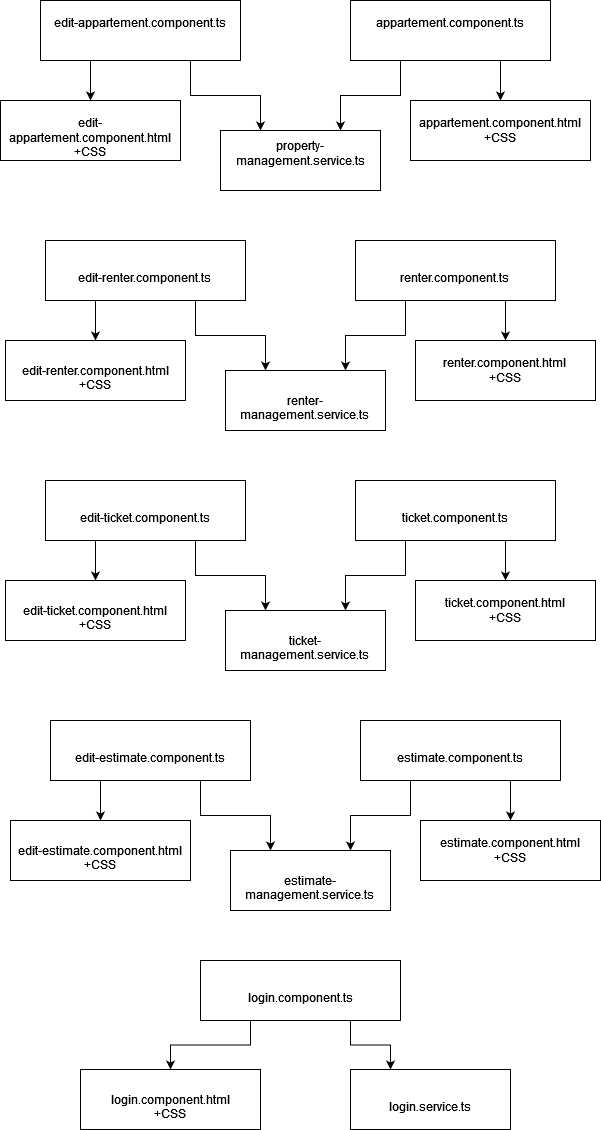

The diagram above was exported from draw.io. Its source (the exported page's mxGraphModel, read from the mxfile embedded in the PNG):
<mxGraphModel dx="1434" dy="782" grid="1" gridSize="10" guides="1" tooltips="1" connect="1" arrows="1" fold="1" page="1" pageScale="1" pageWidth="827" pageHeight="1169" math="0" shadow="0">
  <root>
    <mxCell id="0" />
    <mxCell id="1" parent="0" />
    <mxCell id="ZupNguubBqLxIsG993lF-4" style="edgeStyle=orthogonalEdgeStyle;rounded=0;orthogonalLoop=1;jettySize=auto;html=1;exitX=0.25;exitY=1;exitDx=0;exitDy=0;entryX=0.75;entryY=0;entryDx=0;entryDy=0;" edge="1" parent="1" source="ZupNguubBqLxIsG993lF-1" target="ZupNguubBqLxIsG993lF-2">
      <mxGeometry relative="1" as="geometry" />
    </mxCell>
    <mxCell id="ZupNguubBqLxIsG993lF-9" style="edgeStyle=orthogonalEdgeStyle;rounded=0;orthogonalLoop=1;jettySize=auto;html=1;exitX=0.75;exitY=1;exitDx=0;exitDy=0;entryX=0.5;entryY=0;entryDx=0;entryDy=0;" edge="1" parent="1" source="ZupNguubBqLxIsG993lF-1" target="ZupNguubBqLxIsG993lF-6">
      <mxGeometry relative="1" as="geometry" />
    </mxCell>
    <mxCell id="ZupNguubBqLxIsG993lF-1" value="&#10;&lt;span class=&quot;PRIVATE_TreeView-item-content-text&quot;&gt;&lt;span&gt;appartement.component.ts&lt;/span&gt;&lt;/span&gt;&#10;&#10;" style="rounded=0;whiteSpace=wrap;html=1;" vertex="1" parent="1">
      <mxGeometry x="390" y="40" width="200" height="60" as="geometry" />
    </mxCell>
    <mxCell id="ZupNguubBqLxIsG993lF-2" value="&#10;&lt;div aria-hidden=&quot;true&quot; class=&quot;PRIVATE_TreeView-item-visual&quot;&gt;&lt;/div&gt;&lt;span class=&quot;PRIVATE_TreeView-item-content-text&quot;&gt;&lt;span&gt;property-management.service.ts&lt;/span&gt;&lt;/span&gt;&#10;&#10;" style="rounded=0;whiteSpace=wrap;html=1;" vertex="1" parent="1">
      <mxGeometry x="260" y="170" width="160" height="60" as="geometry" />
    </mxCell>
    <mxCell id="ZupNguubBqLxIsG993lF-5" style="edgeStyle=orthogonalEdgeStyle;rounded=0;orthogonalLoop=1;jettySize=auto;html=1;exitX=0.75;exitY=1;exitDx=0;exitDy=0;entryX=0.25;entryY=0;entryDx=0;entryDy=0;" edge="1" parent="1" source="ZupNguubBqLxIsG993lF-3" target="ZupNguubBqLxIsG993lF-2">
      <mxGeometry relative="1" as="geometry" />
    </mxCell>
    <mxCell id="ZupNguubBqLxIsG993lF-8" style="edgeStyle=orthogonalEdgeStyle;rounded=0;orthogonalLoop=1;jettySize=auto;html=1;exitX=0.25;exitY=1;exitDx=0;exitDy=0;entryX=0.5;entryY=0;entryDx=0;entryDy=0;" edge="1" parent="1" source="ZupNguubBqLxIsG993lF-3" target="ZupNguubBqLxIsG993lF-7">
      <mxGeometry relative="1" as="geometry" />
    </mxCell>
    <mxCell id="ZupNguubBqLxIsG993lF-3" value="&#10;&lt;span class=&quot;PRIVATE_TreeView-item-content-text&quot;&gt;&lt;span&gt;edit-appartement.component.ts&lt;/span&gt;&lt;/span&gt;&#10;&#10;" style="rounded=0;whiteSpace=wrap;html=1;" vertex="1" parent="1">
      <mxGeometry x="80" y="40" width="200" height="60" as="geometry" />
    </mxCell>
    <mxCell id="ZupNguubBqLxIsG993lF-6" value="&lt;div&gt;&lt;span class=&quot;PRIVATE_TreeView-item-content-text&quot;&gt;&lt;span&gt;appartement.component.html&lt;/span&gt;&lt;br&gt;&lt;/span&gt;&lt;/div&gt;&lt;div&gt;&lt;span class=&quot;PRIVATE_TreeView-item-content-text&quot;&gt;+CSS&lt;br&gt;&lt;/span&gt;&lt;/div&gt;" style="rounded=0;whiteSpace=wrap;html=1;" vertex="1" parent="1">
      <mxGeometry x="450" y="140" width="180" height="60" as="geometry" />
    </mxCell>
    <mxCell id="ZupNguubBqLxIsG993lF-7" value="&lt;br&gt;&lt;div&gt;&lt;span class=&quot;PRIVATE_TreeView-item-content-text&quot;&gt;&lt;span&gt;edit-appartement.component.html&lt;/span&gt;&lt;/span&gt;&lt;/div&gt;&lt;div&gt;&lt;span class=&quot;PRIVATE_TreeView-item-content-text&quot;&gt;&lt;span&gt;+CSS&lt;br&gt;&lt;/span&gt;&lt;/span&gt;&lt;/div&gt;" style="rounded=0;whiteSpace=wrap;html=1;" vertex="1" parent="1">
      <mxGeometry x="40" y="140" width="180" height="60" as="geometry" />
    </mxCell>
    <mxCell id="ZupNguubBqLxIsG993lF-11" style="edgeStyle=orthogonalEdgeStyle;rounded=0;orthogonalLoop=1;jettySize=auto;html=1;exitX=0.25;exitY=1;exitDx=0;exitDy=0;entryX=0.75;entryY=0;entryDx=0;entryDy=0;" edge="1" parent="1" source="ZupNguubBqLxIsG993lF-13" target="ZupNguubBqLxIsG993lF-14">
      <mxGeometry relative="1" as="geometry" />
    </mxCell>
    <mxCell id="ZupNguubBqLxIsG993lF-12" style="edgeStyle=orthogonalEdgeStyle;rounded=0;orthogonalLoop=1;jettySize=auto;html=1;exitX=0.75;exitY=1;exitDx=0;exitDy=0;entryX=0.5;entryY=0;entryDx=0;entryDy=0;" edge="1" parent="1" source="ZupNguubBqLxIsG993lF-13" target="ZupNguubBqLxIsG993lF-18">
      <mxGeometry relative="1" as="geometry" />
    </mxCell>
    <mxCell id="ZupNguubBqLxIsG993lF-13" value="&lt;br&gt;&lt;span class=&quot;PRIVATE_TreeView-item-content-text&quot;&gt;&lt;span&gt;renter.component.ts&lt;/span&gt;&lt;/span&gt;&lt;br&gt;" style="rounded=0;whiteSpace=wrap;html=1;" vertex="1" parent="1">
      <mxGeometry x="395" y="280" width="200" height="60" as="geometry" />
    </mxCell>
    <mxCell id="ZupNguubBqLxIsG993lF-14" value="&lt;br&gt;&lt;div aria-hidden=&quot;true&quot; class=&quot;PRIVATE_TreeView-item-visual&quot;&gt;&lt;/div&gt;&lt;span class=&quot;PRIVATE_TreeView-item-content-text&quot;&gt;&lt;span&gt;renter-management.service.ts&lt;/span&gt;&lt;/span&gt;&lt;br&gt;" style="rounded=0;whiteSpace=wrap;html=1;" vertex="1" parent="1">
      <mxGeometry x="265" y="410" width="160" height="60" as="geometry" />
    </mxCell>
    <mxCell id="ZupNguubBqLxIsG993lF-15" style="edgeStyle=orthogonalEdgeStyle;rounded=0;orthogonalLoop=1;jettySize=auto;html=1;exitX=0.75;exitY=1;exitDx=0;exitDy=0;entryX=0.25;entryY=0;entryDx=0;entryDy=0;" edge="1" parent="1" source="ZupNguubBqLxIsG993lF-17" target="ZupNguubBqLxIsG993lF-14">
      <mxGeometry relative="1" as="geometry" />
    </mxCell>
    <mxCell id="ZupNguubBqLxIsG993lF-16" style="edgeStyle=orthogonalEdgeStyle;rounded=0;orthogonalLoop=1;jettySize=auto;html=1;exitX=0.25;exitY=1;exitDx=0;exitDy=0;entryX=0.5;entryY=0;entryDx=0;entryDy=0;" edge="1" parent="1" source="ZupNguubBqLxIsG993lF-17" target="ZupNguubBqLxIsG993lF-19">
      <mxGeometry relative="1" as="geometry" />
    </mxCell>
    <mxCell id="ZupNguubBqLxIsG993lF-17" value="&lt;br&gt;&lt;span class=&quot;PRIVATE_TreeView-item-content-text&quot;&gt;&lt;span&gt;edit-renter.component.ts&lt;/span&gt;&lt;/span&gt;&lt;br&gt;" style="rounded=0;whiteSpace=wrap;html=1;" vertex="1" parent="1">
      <mxGeometry x="85" y="280" width="200" height="60" as="geometry" />
    </mxCell>
    <mxCell id="ZupNguubBqLxIsG993lF-18" value="&lt;div&gt;&lt;span class=&quot;PRIVATE_TreeView-item-content-text&quot;&gt;&lt;span&gt;renter.component.html&lt;/span&gt;&lt;br&gt;&lt;/span&gt;&lt;/div&gt;&lt;div&gt;&lt;span class=&quot;PRIVATE_TreeView-item-content-text&quot;&gt;+CSS&lt;br&gt;&lt;/span&gt;&lt;/div&gt;" style="rounded=0;whiteSpace=wrap;html=1;" vertex="1" parent="1">
      <mxGeometry x="455" y="380" width="180" height="60" as="geometry" />
    </mxCell>
    <mxCell id="ZupNguubBqLxIsG993lF-19" value="&lt;br&gt;&lt;div&gt;&lt;span class=&quot;PRIVATE_TreeView-item-content-text&quot;&gt;&lt;span&gt;edit-renter.component.html&lt;/span&gt;&lt;/span&gt;&lt;/div&gt;&lt;div&gt;&lt;span class=&quot;PRIVATE_TreeView-item-content-text&quot;&gt;&lt;span&gt;+CSS&lt;br&gt;&lt;/span&gt;&lt;/span&gt;&lt;/div&gt;" style="rounded=0;whiteSpace=wrap;html=1;" vertex="1" parent="1">
      <mxGeometry x="45" y="380" width="180" height="60" as="geometry" />
    </mxCell>
    <mxCell id="ZupNguubBqLxIsG993lF-20" style="edgeStyle=orthogonalEdgeStyle;rounded=0;orthogonalLoop=1;jettySize=auto;html=1;exitX=0.25;exitY=1;exitDx=0;exitDy=0;entryX=0.75;entryY=0;entryDx=0;entryDy=0;" edge="1" parent="1" source="ZupNguubBqLxIsG993lF-22" target="ZupNguubBqLxIsG993lF-23">
      <mxGeometry relative="1" as="geometry" />
    </mxCell>
    <mxCell id="ZupNguubBqLxIsG993lF-21" style="edgeStyle=orthogonalEdgeStyle;rounded=0;orthogonalLoop=1;jettySize=auto;html=1;exitX=0.75;exitY=1;exitDx=0;exitDy=0;entryX=0.5;entryY=0;entryDx=0;entryDy=0;" edge="1" parent="1" source="ZupNguubBqLxIsG993lF-22" target="ZupNguubBqLxIsG993lF-27">
      <mxGeometry relative="1" as="geometry" />
    </mxCell>
    <mxCell id="ZupNguubBqLxIsG993lF-22" value="&lt;br&gt;&lt;span class=&quot;PRIVATE_TreeView-item-content-text&quot;&gt;&lt;span&gt;ticket.component.ts&lt;/span&gt;&lt;/span&gt;&lt;br&gt;" style="rounded=0;whiteSpace=wrap;html=1;" vertex="1" parent="1">
      <mxGeometry x="395" y="520" width="200" height="60" as="geometry" />
    </mxCell>
    <mxCell id="ZupNguubBqLxIsG993lF-23" value="&lt;br&gt;&lt;div aria-hidden=&quot;true&quot; class=&quot;PRIVATE_TreeView-item-visual&quot;&gt;&lt;/div&gt;&lt;span class=&quot;PRIVATE_TreeView-item-content-text&quot;&gt;&lt;span&gt;ticket-management.service.ts&lt;/span&gt;&lt;/span&gt;&lt;br&gt;" style="rounded=0;whiteSpace=wrap;html=1;" vertex="1" parent="1">
      <mxGeometry x="265" y="650" width="160" height="60" as="geometry" />
    </mxCell>
    <mxCell id="ZupNguubBqLxIsG993lF-24" style="edgeStyle=orthogonalEdgeStyle;rounded=0;orthogonalLoop=1;jettySize=auto;html=1;exitX=0.75;exitY=1;exitDx=0;exitDy=0;entryX=0.25;entryY=0;entryDx=0;entryDy=0;" edge="1" parent="1" source="ZupNguubBqLxIsG993lF-26" target="ZupNguubBqLxIsG993lF-23">
      <mxGeometry relative="1" as="geometry" />
    </mxCell>
    <mxCell id="ZupNguubBqLxIsG993lF-25" style="edgeStyle=orthogonalEdgeStyle;rounded=0;orthogonalLoop=1;jettySize=auto;html=1;exitX=0.25;exitY=1;exitDx=0;exitDy=0;entryX=0.5;entryY=0;entryDx=0;entryDy=0;" edge="1" parent="1" source="ZupNguubBqLxIsG993lF-26" target="ZupNguubBqLxIsG993lF-28">
      <mxGeometry relative="1" as="geometry" />
    </mxCell>
    <mxCell id="ZupNguubBqLxIsG993lF-26" value="&lt;br&gt;&lt;span class=&quot;PRIVATE_TreeView-item-content-text&quot;&gt;&lt;span&gt;edit-ticket.component.ts&lt;/span&gt;&lt;/span&gt;&lt;br&gt;" style="rounded=0;whiteSpace=wrap;html=1;" vertex="1" parent="1">
      <mxGeometry x="85" y="520" width="200" height="60" as="geometry" />
    </mxCell>
    <mxCell id="ZupNguubBqLxIsG993lF-27" value="&lt;div&gt;&lt;span class=&quot;PRIVATE_TreeView-item-content-text&quot;&gt;&lt;span&gt;ticket.component.html&lt;/span&gt;&lt;br&gt;&lt;/span&gt;&lt;/div&gt;&lt;div&gt;&lt;span class=&quot;PRIVATE_TreeView-item-content-text&quot;&gt;+CSS&lt;br&gt;&lt;/span&gt;&lt;/div&gt;" style="rounded=0;whiteSpace=wrap;html=1;" vertex="1" parent="1">
      <mxGeometry x="455" y="620" width="180" height="60" as="geometry" />
    </mxCell>
    <mxCell id="ZupNguubBqLxIsG993lF-28" value="&lt;br&gt;&lt;div&gt;&lt;span class=&quot;PRIVATE_TreeView-item-content-text&quot;&gt;&lt;span&gt;edit-ticket.component.html&lt;/span&gt;&lt;/span&gt;&lt;/div&gt;&lt;div&gt;&lt;span class=&quot;PRIVATE_TreeView-item-content-text&quot;&gt;&lt;span&gt;+CSS&lt;br&gt;&lt;/span&gt;&lt;/span&gt;&lt;/div&gt;" style="rounded=0;whiteSpace=wrap;html=1;" vertex="1" parent="1">
      <mxGeometry x="45" y="620" width="180" height="60" as="geometry" />
    </mxCell>
    <mxCell id="ZupNguubBqLxIsG993lF-29" style="edgeStyle=orthogonalEdgeStyle;rounded=0;orthogonalLoop=1;jettySize=auto;html=1;exitX=0.25;exitY=1;exitDx=0;exitDy=0;entryX=0.75;entryY=0;entryDx=0;entryDy=0;" edge="1" parent="1" source="ZupNguubBqLxIsG993lF-31" target="ZupNguubBqLxIsG993lF-32">
      <mxGeometry relative="1" as="geometry" />
    </mxCell>
    <mxCell id="ZupNguubBqLxIsG993lF-30" style="edgeStyle=orthogonalEdgeStyle;rounded=0;orthogonalLoop=1;jettySize=auto;html=1;exitX=0.75;exitY=1;exitDx=0;exitDy=0;entryX=0.5;entryY=0;entryDx=0;entryDy=0;" edge="1" parent="1" source="ZupNguubBqLxIsG993lF-31" target="ZupNguubBqLxIsG993lF-36">
      <mxGeometry relative="1" as="geometry" />
    </mxCell>
    <mxCell id="ZupNguubBqLxIsG993lF-31" value="&lt;br&gt;&lt;span class=&quot;PRIVATE_TreeView-item-content-text&quot;&gt;&lt;span&gt;estimate.component.ts&lt;/span&gt;&lt;/span&gt;&lt;br&gt;" style="rounded=0;whiteSpace=wrap;html=1;" vertex="1" parent="1">
      <mxGeometry x="400" y="760" width="200" height="60" as="geometry" />
    </mxCell>
    <mxCell id="ZupNguubBqLxIsG993lF-32" value="&lt;br&gt;&lt;div aria-hidden=&quot;true&quot; class=&quot;PRIVATE_TreeView-item-visual&quot;&gt;&lt;/div&gt;&lt;span class=&quot;PRIVATE_TreeView-item-content-text&quot;&gt;&lt;span&gt;estimate-management.service.ts&lt;/span&gt;&lt;/span&gt;&lt;br&gt;" style="rounded=0;whiteSpace=wrap;html=1;" vertex="1" parent="1">
      <mxGeometry x="270" y="890" width="160" height="60" as="geometry" />
    </mxCell>
    <mxCell id="ZupNguubBqLxIsG993lF-33" style="edgeStyle=orthogonalEdgeStyle;rounded=0;orthogonalLoop=1;jettySize=auto;html=1;exitX=0.75;exitY=1;exitDx=0;exitDy=0;entryX=0.25;entryY=0;entryDx=0;entryDy=0;" edge="1" parent="1" source="ZupNguubBqLxIsG993lF-35" target="ZupNguubBqLxIsG993lF-32">
      <mxGeometry relative="1" as="geometry" />
    </mxCell>
    <mxCell id="ZupNguubBqLxIsG993lF-34" style="edgeStyle=orthogonalEdgeStyle;rounded=0;orthogonalLoop=1;jettySize=auto;html=1;exitX=0.25;exitY=1;exitDx=0;exitDy=0;entryX=0.5;entryY=0;entryDx=0;entryDy=0;" edge="1" parent="1" source="ZupNguubBqLxIsG993lF-35" target="ZupNguubBqLxIsG993lF-37">
      <mxGeometry relative="1" as="geometry" />
    </mxCell>
    <mxCell id="ZupNguubBqLxIsG993lF-35" value="&lt;br&gt;&lt;span class=&quot;PRIVATE_TreeView-item-content-text&quot;&gt;&lt;span&gt;edit-estimate.component.ts&lt;/span&gt;&lt;/span&gt;&lt;br&gt;" style="rounded=0;whiteSpace=wrap;html=1;" vertex="1" parent="1">
      <mxGeometry x="90" y="760" width="200" height="60" as="geometry" />
    </mxCell>
    <mxCell id="ZupNguubBqLxIsG993lF-36" value="&lt;div&gt;&lt;span class=&quot;PRIVATE_TreeView-item-content-text&quot;&gt;&lt;span&gt;estimate.component.html&lt;/span&gt;&lt;br&gt;&lt;/span&gt;&lt;/div&gt;&lt;div&gt;&lt;span class=&quot;PRIVATE_TreeView-item-content-text&quot;&gt;+CSS&lt;br&gt;&lt;/span&gt;&lt;/div&gt;" style="rounded=0;whiteSpace=wrap;html=1;" vertex="1" parent="1">
      <mxGeometry x="460" y="860" width="180" height="60" as="geometry" />
    </mxCell>
    <mxCell id="ZupNguubBqLxIsG993lF-37" value="&lt;br&gt;&lt;div&gt;&lt;span class=&quot;PRIVATE_TreeView-item-content-text&quot;&gt;&lt;span&gt;edit-estimate.component.html&lt;/span&gt;&lt;/span&gt;&lt;/div&gt;&lt;div&gt;&lt;span class=&quot;PRIVATE_TreeView-item-content-text&quot;&gt;&lt;span&gt;+CSS&lt;br&gt;&lt;/span&gt;&lt;/span&gt;&lt;/div&gt;" style="rounded=0;whiteSpace=wrap;html=1;" vertex="1" parent="1">
      <mxGeometry x="50" y="860" width="180" height="60" as="geometry" />
    </mxCell>
    <mxCell id="ZupNguubBqLxIsG993lF-38" value="&lt;br&gt;&lt;div aria-hidden=&quot;true&quot; class=&quot;PRIVATE_TreeView-item-visual&quot;&gt;&lt;/div&gt;&lt;span class=&quot;PRIVATE_TreeView-item-content-text&quot;&gt;&lt;span&gt;login.service.ts&lt;/span&gt;&lt;/span&gt;" style="rounded=0;whiteSpace=wrap;html=1;" vertex="1" parent="1">
      <mxGeometry x="390" y="1109" width="160" height="60" as="geometry" />
    </mxCell>
    <mxCell id="ZupNguubBqLxIsG993lF-39" style="edgeStyle=orthogonalEdgeStyle;rounded=0;orthogonalLoop=1;jettySize=auto;html=1;exitX=0.75;exitY=1;exitDx=0;exitDy=0;entryX=0.25;entryY=0;entryDx=0;entryDy=0;" edge="1" parent="1" source="ZupNguubBqLxIsG993lF-41" target="ZupNguubBqLxIsG993lF-38">
      <mxGeometry relative="1" as="geometry" />
    </mxCell>
    <mxCell id="ZupNguubBqLxIsG993lF-40" style="edgeStyle=orthogonalEdgeStyle;rounded=0;orthogonalLoop=1;jettySize=auto;html=1;exitX=0.25;exitY=1;exitDx=0;exitDy=0;entryX=0.5;entryY=0;entryDx=0;entryDy=0;" edge="1" parent="1" source="ZupNguubBqLxIsG993lF-41" target="ZupNguubBqLxIsG993lF-42">
      <mxGeometry relative="1" as="geometry" />
    </mxCell>
    <mxCell id="ZupNguubBqLxIsG993lF-41" value="&lt;br&gt;&lt;span class=&quot;PRIVATE_TreeView-item-content-text&quot;&gt;&lt;span&gt;login.component.ts&lt;/span&gt;&lt;/span&gt;" style="rounded=0;whiteSpace=wrap;html=1;" vertex="1" parent="1">
      <mxGeometry x="240" y="1000" width="200" height="60" as="geometry" />
    </mxCell>
    <mxCell id="ZupNguubBqLxIsG993lF-42" value="&lt;br&gt;&lt;div&gt;&lt;span class=&quot;PRIVATE_TreeView-item-content-text&quot;&gt;&lt;span&gt;login.component.html&lt;/span&gt;&lt;/span&gt;&lt;/div&gt;&lt;div&gt;&lt;span class=&quot;PRIVATE_TreeView-item-content-text&quot;&gt;&lt;span&gt;+CSS&lt;br&gt;&lt;/span&gt;&lt;/span&gt;&lt;/div&gt;" style="rounded=0;whiteSpace=wrap;html=1;" vertex="1" parent="1">
      <mxGeometry x="120" y="1109" width="180" height="60" as="geometry" />
    </mxCell>
  </root>
</mxGraphModel>